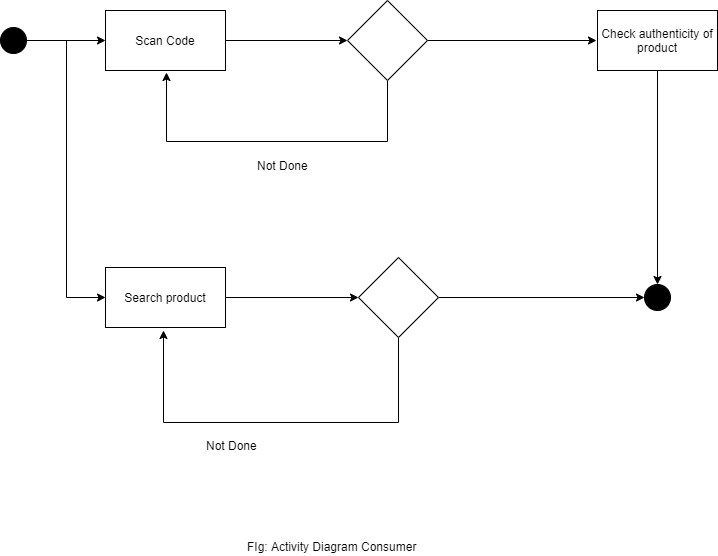

The diagram above was exported from draw.io. Its source (the exported page's mxGraphModel, read from the mxfile embedded in the PNG):
<mxGraphModel dx="1822" dy="794" grid="0" gridSize="10" guides="1" tooltips="1" connect="1" arrows="1" fold="1" page="0" pageScale="1" pageWidth="850" pageHeight="1100" math="0" shadow="0">
  <root>
    <object label="" id="0">
      <mxCell />
    </object>
    <mxCell id="1" parent="0" />
    <mxCell id="7aOhL1pArvuAjvP3QWPj-63" style="edgeStyle=orthogonalEdgeStyle;rounded=0;orthogonalLoop=1;jettySize=auto;html=1;entryX=0;entryY=0.5;entryDx=0;entryDy=0;" edge="1" parent="1" source="7aOhL1pArvuAjvP3QWPj-55" target="7aOhL1pArvuAjvP3QWPj-56">
      <mxGeometry relative="1" as="geometry" />
    </mxCell>
    <mxCell id="7aOhL1pArvuAjvP3QWPj-71" style="edgeStyle=orthogonalEdgeStyle;rounded=0;orthogonalLoop=1;jettySize=auto;html=1;entryX=0;entryY=0.5;entryDx=0;entryDy=0;" edge="1" parent="1" source="7aOhL1pArvuAjvP3QWPj-55" target="7aOhL1pArvuAjvP3QWPj-59">
      <mxGeometry relative="1" as="geometry" />
    </mxCell>
    <mxCell id="7aOhL1pArvuAjvP3QWPj-55" value="" style="ellipse;whiteSpace=wrap;html=1;aspect=fixed;fillColor=#000000;strokeColor=#000000;" vertex="1" parent="1">
      <mxGeometry x="-138" y="323" width="26" height="26" as="geometry" />
    </mxCell>
    <mxCell id="7aOhL1pArvuAjvP3QWPj-64" style="edgeStyle=orthogonalEdgeStyle;rounded=0;orthogonalLoop=1;jettySize=auto;html=1;entryX=0;entryY=0.5;entryDx=0;entryDy=0;" edge="1" parent="1" source="7aOhL1pArvuAjvP3QWPj-56" target="7aOhL1pArvuAjvP3QWPj-57">
      <mxGeometry relative="1" as="geometry" />
    </mxCell>
    <mxCell id="7aOhL1pArvuAjvP3QWPj-56" value="Scan Code" style="rounded=0;whiteSpace=wrap;html=1;strokeColor=#000000;fillColor=#FFFFFF;" vertex="1" parent="1">
      <mxGeometry x="-33" y="306" width="120" height="60" as="geometry" />
    </mxCell>
    <mxCell id="7aOhL1pArvuAjvP3QWPj-65" style="edgeStyle=orthogonalEdgeStyle;rounded=0;orthogonalLoop=1;jettySize=auto;html=1;" edge="1" parent="1" source="7aOhL1pArvuAjvP3QWPj-57">
      <mxGeometry relative="1" as="geometry">
        <mxPoint x="458" y="336" as="targetPoint" />
      </mxGeometry>
    </mxCell>
    <mxCell id="7aOhL1pArvuAjvP3QWPj-75" style="edgeStyle=orthogonalEdgeStyle;rounded=0;orthogonalLoop=1;jettySize=auto;html=1;" edge="1" parent="1" source="7aOhL1pArvuAjvP3QWPj-57">
      <mxGeometry relative="1" as="geometry">
        <mxPoint x="28" y="368" as="targetPoint" />
        <Array as="points">
          <mxPoint x="249" y="437" />
          <mxPoint x="28" y="437" />
        </Array>
      </mxGeometry>
    </mxCell>
    <mxCell id="7aOhL1pArvuAjvP3QWPj-57" value="" style="rhombus;whiteSpace=wrap;html=1;strokeColor=#000000;fillColor=#FFFFFF;" vertex="1" parent="1">
      <mxGeometry x="209" y="296" width="80" height="80" as="geometry" />
    </mxCell>
    <mxCell id="7aOhL1pArvuAjvP3QWPj-66" style="edgeStyle=orthogonalEdgeStyle;rounded=0;orthogonalLoop=1;jettySize=auto;html=1;" edge="1" parent="1" source="7aOhL1pArvuAjvP3QWPj-58" target="7aOhL1pArvuAjvP3QWPj-62">
      <mxGeometry relative="1" as="geometry" />
    </mxCell>
    <mxCell id="7aOhL1pArvuAjvP3QWPj-58" value="Check authenticity of product" style="rounded=0;whiteSpace=wrap;html=1;strokeColor=#000000;fillColor=#FFFFFF;" vertex="1" parent="1">
      <mxGeometry x="459" y="306" width="120" height="60" as="geometry" />
    </mxCell>
    <mxCell id="7aOhL1pArvuAjvP3QWPj-69" style="edgeStyle=orthogonalEdgeStyle;rounded=0;orthogonalLoop=1;jettySize=auto;html=1;entryX=0;entryY=0.5;entryDx=0;entryDy=0;" edge="1" parent="1" source="7aOhL1pArvuAjvP3QWPj-59" target="7aOhL1pArvuAjvP3QWPj-60">
      <mxGeometry relative="1" as="geometry" />
    </mxCell>
    <mxCell id="7aOhL1pArvuAjvP3QWPj-59" value="Search product" style="rounded=0;whiteSpace=wrap;html=1;strokeColor=#000000;fillColor=#FFFFFF;" vertex="1" parent="1">
      <mxGeometry x="-33" y="563" width="120" height="60" as="geometry" />
    </mxCell>
    <mxCell id="7aOhL1pArvuAjvP3QWPj-70" style="edgeStyle=orthogonalEdgeStyle;rounded=0;orthogonalLoop=1;jettySize=auto;html=1;entryX=0;entryY=0.5;entryDx=0;entryDy=0;" edge="1" parent="1" source="7aOhL1pArvuAjvP3QWPj-60" target="7aOhL1pArvuAjvP3QWPj-62">
      <mxGeometry relative="1" as="geometry" />
    </mxCell>
    <mxCell id="7aOhL1pArvuAjvP3QWPj-73" style="edgeStyle=orthogonalEdgeStyle;rounded=0;orthogonalLoop=1;jettySize=auto;html=1;" edge="1" parent="1" source="7aOhL1pArvuAjvP3QWPj-60">
      <mxGeometry relative="1" as="geometry">
        <mxPoint x="25" y="626" as="targetPoint" />
        <Array as="points">
          <mxPoint x="260" y="718" />
          <mxPoint x="25" y="718" />
        </Array>
      </mxGeometry>
    </mxCell>
    <mxCell id="7aOhL1pArvuAjvP3QWPj-60" value="" style="rhombus;whiteSpace=wrap;html=1;strokeColor=#000000;fillColor=#FFFFFF;" vertex="1" parent="1">
      <mxGeometry x="220" y="553" width="80" height="80" as="geometry" />
    </mxCell>
    <mxCell id="7aOhL1pArvuAjvP3QWPj-62" value="" style="ellipse;whiteSpace=wrap;html=1;aspect=fixed;fillColor=#000000;strokeColor=#000000;" vertex="1" parent="1">
      <mxGeometry x="506" y="580" width="26" height="26" as="geometry" />
    </mxCell>
    <mxCell id="7aOhL1pArvuAjvP3QWPj-74" value="Not Done&lt;br&gt;" style="text;html=1;align=center;verticalAlign=middle;resizable=0;points=[];;autosize=1;" vertex="1" parent="1">
      <mxGeometry x="63" y="732" width="61" height="18" as="geometry" />
    </mxCell>
    <mxCell id="7aOhL1pArvuAjvP3QWPj-80" value="Not Done&lt;br&gt;" style="text;html=1;align=center;verticalAlign=middle;resizable=0;points=[];;autosize=1;" vertex="1" parent="1">
      <mxGeometry x="114" y="452" width="61" height="18" as="geometry" />
    </mxCell>
    <mxCell id="7aOhL1pArvuAjvP3QWPj-82" value="FIg: Activity Diagram Consumer&lt;br&gt;" style="text;html=1;align=center;verticalAlign=middle;resizable=0;points=[];;autosize=1;" vertex="1" parent="1">
      <mxGeometry x="104" y="833" width="179" height="18" as="geometry" />
    </mxCell>
  </root>
</mxGraphModel>